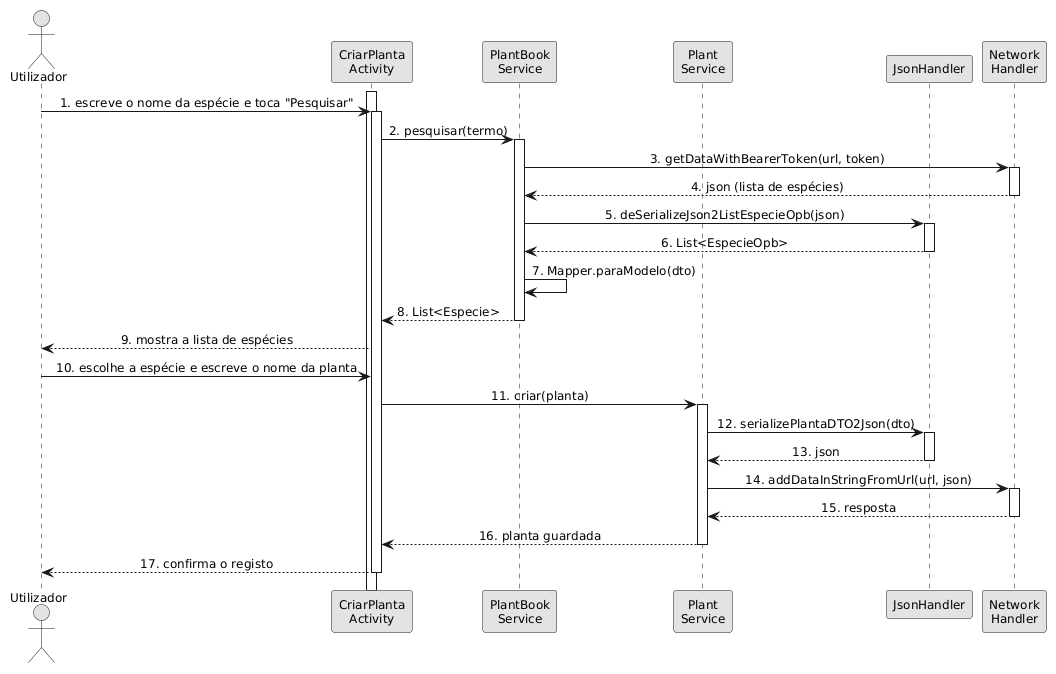

The diagram above was rendered by PlantUML. Its source (embedded in the PNG):
@startuml
skinparam monochrome true
skinparam shadowing false
skinparam defaultFontSize 12
skinparam sequenceMessageAlign center
actor "Utilizador" as u
participant "CriarPlanta\nActivity" as act
participant "PlantBook\nService" as pbs
participant "Plant\nService" as ps
participant "JsonHandler" as jh
participant "Network\nHandler" as nh

activate act
u -> act : 1. escreve o nome da espécie e toca "Pesquisar"
activate act
act -> pbs : 2. pesquisar(termo)
activate pbs
pbs -> nh : 3. getDataWithBearerToken(url, token)
activate nh
nh --> pbs : 4. json (lista de espécies)
deactivate nh
pbs -> jh : 5. deSerializeJson2ListEspecieOpb(json)
activate jh
jh --> pbs : 6. List<EspecieOpb>
deactivate jh
pbs -> pbs : 7. Mapper.paraModelo(dto)
pbs --> act : 8. List<Especie>
deactivate pbs
act --> u : 9. mostra a lista de espécies
u -> act : 10. escolhe a espécie e escreve o nome da planta
act -> ps : 11. criar(planta)
activate ps
ps -> jh : 12. serializePlantaDTO2Json(dto)
activate jh
jh --> ps : 13. json
deactivate jh
ps -> nh : 14. addDataInStringFromUrl(url, json)
activate nh
nh --> ps : 15. resposta
deactivate nh
ps --> act : 16. planta guardada
deactivate ps
act --> u : 17. confirma o registo
deactivate act
@enduml